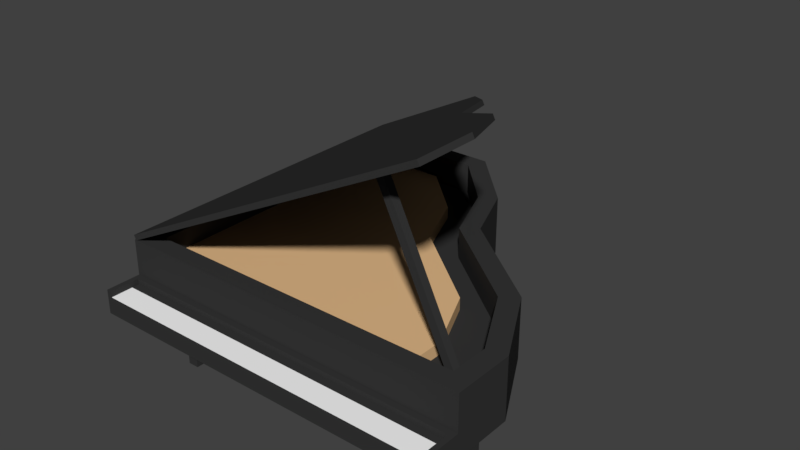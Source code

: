 # Source: piano.blend  (saved by Blender 2.79.0; exported with 4.5.12 LTS)
import bpy
from mathutils import Matrix  # noqa: F401  (used for matrix-valued properties, if any)

bpy.ops.wm.read_factory_settings(use_empty=True)
scene = bpy.context.scene
scene.name = 'Scene'

# ---- collections
col_collection_1 = bpy.data.collections.new('Collection 1'); scene.collection.children.link(col_collection_1)

# ---- materials (node trees are filled in below, after node groups)
mat_piano_black = bpy.data.materials.new('piano_black')
mat_piano_black.alpha_threshold = 0.0
mat_piano_black.use_transparent_shadow = False
mat_piano_black.diffuse_color = (0.03741, 0.03741, 0.03741, 1.0)
mat_piano_black.roughness = 0.5
mat_piano_black.line_color = (0.0, 0.0, 0.0, 1.0)
mat_piano_white = bpy.data.materials.new('piano_white')
mat_piano_white.alpha_threshold = 0.0
mat_piano_white.use_transparent_shadow = False
mat_piano_white.diffuse_color = (1.0, 1.0, 1.0, 1.0)
mat_piano_white.roughness = 0.5
mat_piano_wood = bpy.data.materials.new('piano_wood')
mat_piano_wood.alpha_threshold = 0.0
mat_piano_wood.use_transparent_shadow = False
mat_piano_wood.diffuse_color = (0.8, 0.5111, 0.2608, 1.0)
mat_piano_wood.roughness = 0.5

# ---- material node trees

# ---- world
world_world = bpy.data.worlds.new('World'); scene.world = world_world
world_world.color = (0.05088, 0.05088, 0.05088)
world_world.use_sun_shadow = False
world_world.sun_shadow_jitter_overblur = 0.0
world_world.cycles.sampling_method = 'MANUAL'

# ---- meshes
me_cube = bpy.data.meshes.new('Cube')
me_cube.from_pydata([(3.56, 1.0, 1.534), (3.456, -0.8957, 1.623), (-3.456, -0.8957, 1.623), (-3.56, 1.0, 1.534), (3.179, 0.925, 2.713), (-3.523, 1.0, 2.707), (2.821, 1.0, 5.94), (-3.19, 1.013, 2.713), (-0.833, 6.48, 1.534), (-3.56, 6.48, 1.534), (-0.9837, 6.106, 2.713), (-3.19, 6.106, 2.713), (0.848, 4.011, 1.534), (0.5441, 3.786, 2.713), (-3.19, 4.005, 2.713), (-3.56, 4.011, 1.534), (0.3549, 5.245, 1.534), (0.04471, 5.037, 2.713), (-3.19, 5.232, 2.713), (-3.56, 5.245, 1.534), (2.459, 2.278, 2.713), (-3.19, 2.509, 2.713), (-3.56, 2.505, 1.534), (2.759, 2.505, 1.534), (3.56, -0.2013, 1.534), (-3.56, -0.2013, 1.534), (3.179, 0.1726, 2.713), (-3.19, 0.1726, 2.713), (3.56, 1.0, 2.009), (3.456, -0.8957, 2.009), (-3.456, -0.8957, 2.009), (-3.56, 1.0, 2.009), (-0.833, 6.48, 2.009), (-3.56, 6.48, 2.009), (-3.56, 4.011, 2.009), (0.848, 4.011, 2.009), (-3.56, 5.245, 2.009), (0.3549, 5.245, 2.009), (2.759, 2.505, 2.009), (-3.56, 2.505, 2.009), (-3.456, -0.3056, 2.009), (3.456, -0.3056, 2.009), (-1.093, 6.48, 3.945), (-3.523, 6.48, 2.707), (0.4045, 4.011, 4.709), (-3.523, 4.011, 2.707), (-0.03484, 5.245, 4.485), (-3.523, 5.245, 2.707), (2.107, 2.505, 5.576), (-3.523, 2.505, 2.707), (2.821, -0.2013, 5.94), (-3.523, -0.2013, 2.707), (2.059, 2.505, 5.67), (2.774, 1.0, 6.034), (-3.571, 1.0, 2.801), (-1.141, 6.48, 4.039), (-3.571, 6.48, 2.801), (-3.571, -0.2013, 2.801), (-3.571, 2.505, 2.801), (-0.08258, 5.245, 4.578), (0.3567, 4.011, 4.802), (-3.571, 5.245, 2.801), (-3.571, 4.011, 2.801), (2.774, -0.2013, 6.034), (2.921, 0.5479, 1.972), (1.347, 0.5479, 5.243), (2.921, 0.703, 1.972), (1.347, 0.703, 5.243), (3.061, 0.5479, 2.039), (1.487, 0.5479, 5.31), (3.061, 0.703, 2.039), (1.487, 0.703, 5.31), (-3.205, 0.4322, -0.05857), (-3.205, 0.4322, 0.5236), (-3.205, 0.6536, -0.05857), (-3.205, 0.6536, 0.5236), (-2.983, 0.4322, -0.05857), (-2.983, 0.4322, 0.5236), (-2.983, 0.6536, -0.05857), (-2.983, 0.6536, 0.5236), (-3.289, 0.3476, 0.7992), (-3.289, 0.7383, 0.7992), (-2.899, 0.7383, 0.7992), (-2.899, 0.3476, 0.7992), (-3.289, 0.3476, 1.578), (-3.289, 0.7383, 1.578), (-2.899, 0.7383, 1.578), (-2.899, 0.3476, 1.578), (2.97, 0.4322, -0.05857), (2.97, 0.4322, 0.5236), (2.97, 0.6536, -0.05857), (2.97, 0.6536, 0.5236), (3.191, 0.4322, -0.05857), (3.191, 0.4322, 0.5236), (3.191, 0.6536, -0.05857), (3.191, 0.6536, 0.5236), (2.885, 0.3476, 0.7992), (2.885, 0.7383, 0.7992), (3.276, 0.7383, 0.7992), (3.276, 0.3476, 0.7992), (2.885, 0.3476, 1.578), (2.885, 0.7383, 1.578), (3.276, 0.7383, 1.578), (3.276, 0.3476, 1.578), (-3.205, 5.79, -0.05857), (-3.205, 5.79, 0.5236), (-3.205, 6.012, -0.05857), (-3.205, 6.012, 0.5236), (-2.983, 5.79, -0.05857), (-2.983, 5.79, 0.5236), (-2.983, 6.012, -0.05857), (-2.983, 6.012, 0.5236), (-3.289, 5.706, 0.7992), (-3.289, 6.096, 0.7992), (-2.899, 6.096, 0.7992), (-2.899, 5.706, 0.7992), (-3.289, 5.706, 1.578), (-3.289, 6.096, 1.578), (-2.899, 6.096, 1.578), (-2.899, 5.706, 1.578), (-1.148, 5.79, -0.05857), (-1.148, 5.79, 0.5236), (-1.148, 6.012, -0.05857), (-1.148, 6.012, 0.5236), (-0.9263, 5.79, -0.05857), (-0.9263, 5.79, 0.5236), (-0.9263, 6.012, -0.05857), (-0.9263, 6.012, 0.5236), (-1.232, 5.706, 0.7992), (-1.232, 6.096, 0.7992), (-0.8417, 6.096, 0.7992), (-0.8417, 5.706, 0.7992), (-1.232, 5.706, 1.578), (-1.232, 6.096, 1.578), (-0.8417, 6.096, 1.578), (-0.8417, 5.706, 1.578), (-3.56, -0.2013, 2.009), (3.56, -0.2013, 2.009), (3.456, -0.8957, 1.893), (3.56, -0.8957, 1.534), (-3.56, -0.8957, 1.534), (3.56, -0.8957, 2.009), (-3.56, -0.8957, 2.009), (-3.456, -0.3056, 1.893), (3.456, -0.3056, 1.893), (-3.456, -0.8957, 1.893), (3.56, -0.3749, 1.534), (-3.56, -0.3749, 1.534), (-3.56, -0.3749, 2.009), (3.56, -0.3749, 2.009), (-3.456, -0.4531, 2.009), (3.456, -0.4531, 2.009), (-3.456, -0.4531, 1.893), (3.456, -0.4531, 1.893), (-3.56, -0.2013, 2.713), (-3.56, 1.0, 2.713), (-0.833, 6.48, 2.713), (-3.56, 6.48, 2.713), (2.759, 2.505, 2.713), (3.56, 1.0, 2.713), (-3.56, 2.505, 2.713), (0.3549, 5.245, 2.713), (0.848, 4.011, 2.713), (-3.56, 5.245, 2.713), (-3.56, 4.011, 2.713), (3.56, -0.2013, 2.713), (3.179, 0.925, 2.112), (-3.19, 1.013, 2.112), (0.5441, 3.786, 2.112), (-3.19, 4.005, 2.112), (0.04471, 5.037, 2.112), (-3.19, 5.232, 2.112), (2.459, 2.278, 2.112), (-3.19, 2.509, 2.112), (-3.19, 0.1726, 2.112), (-0.9837, 6.106, 2.112), (-3.19, 6.106, 2.112), (3.179, 0.1726, 2.112), (2.216, 1.104, 1.954), (-3.346, 1.186, 1.954), (-0.09802, 3.759, 1.954), (-3.346, 3.962, 1.954), (-0.575, 4.92, 1.954), (-3.346, 5.101, 1.954), (1.652, 2.359, 1.954), (-3.346, 2.574, 1.954), (-3.346, 0.4054, 1.954), (-1.637, 5.912, 1.954), (-3.346, 5.912, 1.954), (2.216, 0.4054, 1.954), (2.216, 1.104, 2.344), (-3.346, 1.186, 2.344), (-0.09802, 3.759, 2.344), (-3.346, 3.962, 2.344), (-0.575, 4.92, 2.344), (-3.346, 5.101, 2.344), (1.652, 2.359, 2.344), (-3.346, 2.574, 2.344), (-3.346, 0.4054, 2.344), (-1.637, 5.912, 2.344), (-3.346, 5.912, 2.344), (2.216, 0.4054, 2.344)], [], [(146, 139, 140, 147), (137, 165, 154, 136), (49, 45, 44, 48), (47, 43, 42, 46), (136, 154, 155, 31), (37, 16, 8, 32), (32, 8, 9, 33), (17, 10, 175, 170), (36, 163, 157, 33), (16, 19, 9, 8), (23, 22, 15, 12), (39, 160, 164, 34), (14, 21, 173, 169), (38, 23, 12, 35), (12, 15, 19, 16), (34, 164, 163, 36), (4, 20, 172, 166), (35, 12, 16, 37), (28, 0, 23, 38), (18, 14, 169, 171), (31, 155, 160, 39), (0, 3, 22, 23), (142, 145, 30), (28, 159, 165, 137), (20, 13, 168, 172), (0, 24, 25, 3), (0, 28, 137, 24), (147, 148, 136, 25), (3, 31, 39, 22), (159, 28, 38, 158), (162, 35, 37, 161), (15, 34, 36, 19), (158, 38, 35, 162), (22, 39, 34, 15), (19, 36, 33, 9), (156, 32, 33, 157), (161, 37, 32, 156), (25, 136, 31, 3), (1, 138, 145, 2), (146, 149, 141, 139), (45, 47, 46, 44), (5, 49, 48, 6), (6, 50, 51, 5), (58, 52, 60, 62), (61, 59, 55, 56), (62, 60, 59, 61), (54, 53, 52, 58), (53, 54, 57, 63), (42, 43, 56, 55), (50, 6, 53, 63), (49, 5, 54, 58), (48, 44, 60, 52), (46, 42, 55, 59), (51, 50, 63, 57), (44, 46, 59, 60), (45, 49, 58, 62), (5, 51, 57, 54), (43, 47, 61, 56), (47, 45, 62, 61), (6, 48, 52, 53), (64, 65, 67, 66), (66, 67, 71, 70), (70, 71, 69, 68), (68, 69, 65, 64), (66, 70, 68, 64), (71, 67, 65, 69), (72, 73, 75, 74), (74, 75, 79, 78), (78, 79, 77, 76), (76, 77, 73, 72), (74, 78, 76, 72), (77, 79, 82, 83), (80, 83, 87, 84), (75, 73, 80, 81), (73, 77, 83, 80), (79, 75, 81, 82), (86, 85, 84, 87), (82, 81, 85, 86), (83, 82, 86, 87), (81, 80, 84, 85), (88, 89, 91, 90), (90, 91, 95, 94), (94, 95, 93, 92), (92, 93, 89, 88), (90, 94, 92, 88), (93, 95, 98, 99), (96, 99, 103, 100), (91, 89, 96, 97), (89, 93, 99, 96), (95, 91, 97, 98), (102, 101, 100, 103), (98, 97, 101, 102), (99, 98, 102, 103), (97, 96, 100, 101), (104, 105, 107, 106), (106, 107, 111, 110), (110, 111, 109, 108), (108, 109, 105, 104), (106, 110, 108, 104), (109, 111, 114, 115), (112, 115, 119, 116), (107, 105, 112, 113), (105, 109, 115, 112), (111, 107, 113, 114), (118, 117, 116, 119), (114, 113, 117, 118), (115, 114, 118, 119), (113, 112, 116, 117), (120, 121, 123, 122), (122, 123, 127, 126), (126, 127, 125, 124), (124, 125, 121, 120), (122, 126, 124, 120), (125, 127, 130, 131), (128, 131, 135, 132), (123, 121, 128, 129), (121, 125, 131, 128), (127, 123, 129, 130), (134, 133, 132, 135), (130, 129, 133, 134), (131, 130, 134, 135), (129, 128, 132, 133), (40, 41, 137, 136), (150, 40, 136, 148), (151, 29, 141, 149), (1, 2, 140, 139), (138, 1, 139, 141), (2, 145, 142, 140), (152, 145, 138, 153), (41, 40, 143, 144), (151, 41, 144, 153), (150, 30, 145, 152), (141, 29, 138), (40, 150, 152, 143), (29, 151, 153, 138), (143, 152, 153, 144), (41, 151, 149, 137), (30, 150, 148, 142), (24, 137, 149, 146), (140, 142, 148, 147), (24, 146, 147, 25), (27, 7, 155, 154), (11, 10, 156, 157), (20, 4, 159, 158), (7, 21, 160, 155), (17, 13, 162, 161), (14, 18, 163, 164), (10, 17, 161, 156), (18, 11, 157, 163), (13, 20, 158, 162), (21, 14, 164, 160), (4, 26, 165, 159), (26, 27, 154, 165), (171, 170, 175, 176), (173, 172, 168, 169), (169, 168, 170, 171), (167, 166, 172, 173), (166, 167, 174, 177), (21, 7, 167, 173), (26, 4, 166, 177), (7, 27, 174, 167), (11, 18, 171, 176), (13, 17, 170, 168), (27, 26, 177, 174), (10, 11, 176, 175), (183, 188, 187, 182), (185, 181, 180, 184), (181, 183, 182, 180), (179, 185, 184, 178), (178, 189, 186, 179), (195, 194, 199, 200), (197, 196, 192, 193), (193, 192, 194, 195), (191, 190, 196, 197), (190, 191, 198, 201), (188, 183, 195, 200), (180, 182, 194, 192), (186, 189, 201, 198), (187, 188, 200, 199), (184, 180, 192, 196), (183, 181, 193, 195), (178, 184, 196, 190), (181, 185, 197, 193), (182, 187, 199, 194), (185, 179, 191, 197), (189, 178, 190, 201), (179, 186, 198, 191)])
me_cube.polygons.foreach_set('material_index', [0, 0, 0, 0, 0, 0, 0, 0, 0, 0, 0, 0, 0, 0, 0, 0, 0, 0, 0, 0, 0, 0, 0, 0, 0, 0, 0, 0, 0, 0, 0, 0, 0, 0, 0, 0, 0, 0, 0, 0, 0, 0, 0, 0, 0, 0, 0, 0, 0, 0, 0, 0, 0, 0, 0, 0, 0, 0, 0, 0, 0, 0, 0, 0, 0, 0, 0, 0, 0, 0, 0, 0, 0, 0, 0, 0, 0, 0, 0, 0, 0, 0, 0, 0, 0, 0, 0, 0, 0, 0, 0, 0, 0, 0, 0, 0, 0, 0, 0, 0, 0, 0, 0, 0, 0, 0, 0, 0, 0, 0, 0, 0, 0, 0, 0, 0, 0, 0, 0, 0, 0, 0, 0, 0, 0, 0, 0, 0, 1, 0, 0, 0, 0, 0, 0, 0, 0, 0, 0, 0, 0, 0, 0, 0, 0, 0, 0, 0, 0, 0, 0, 0, 0, 0, 0, 0, 0, 0, 0, 0, 0, 0, 0, 0, 0, 2, 2, 2, 2, 2, 2, 2, 2, 2, 2, 2, 2, 2, 2, 2, 2, 2, 2, 2, 2, 2, 2])
me_cube.materials.append(mat_piano_black)
me_cube.materials.append(mat_piano_white)
me_cube.materials.append(mat_piano_wood)
me_cube.use_remesh_preserve_volume = False
me_cube.use_remesh_preserve_attributes = False
me_cube.use_mirror_vertex_groups = False
me_cube.update()

# ---- objects
ob_cube = bpy.data.objects.new('Cube', me_cube)

# ---- transforms, parenting, visibility, modifiers, constraints
ob_cube.location = (0.0, 0.0, 0.0)
ob_cube.lock_rotations_4d = False
ob_cube.empty_display_type = 'ARROWS'
ob_cube.lineart.crease_threshold = 0.0

# ---- collection membership
col_collection_1.objects.link(ob_cube)

# ---- scene / render settings (as saved in the file)
scene.frame_start = 1; scene.frame_end = 250; scene.frame_set(1)
scene.render.engine = 'BLENDER_EEVEE_NEXT'
scene.render.resolution_percentage = 50
scene.render.dither_intensity = 0.0
scene.cycles.use_denoising = False
scene.cycles.samples = 128
scene.cycles.sampling_pattern = 'TABULATED_SOBOL'
scene.cycles.use_adaptive_sampling = False
scene.cycles.use_light_tree = False
scene.cycles.blur_glossy = 0.0
scene.cycles.sample_clamp_indirect = 0.0
scene.view_settings.view_transform = 'Standard'
bpy.context.view_layer.update()

# ---- added for rendering (the .blend has no active camera and no usable light): camera, sun
cam_auto = bpy.data.cameras.new('AutoCamera')
cam_auto.lens = 50.0
cam_auto.sensor_width = 36.0
cam_auto.clip_end = 1000.0
ob_auto_camera = bpy.data.objects.new('AutoCamera', cam_auto)
scene.collection.objects.link(ob_auto_camera)
ob_auto_camera.location = (11.0344, -10.4557, 11.8194)
ob_auto_camera.rotation_euler = (1.09748, -7.21219e-08, 0.694738)
scene.camera = ob_auto_camera
light_auto_sun = bpy.data.lights.new('AutoSun', 'SUN')
light_auto_sun.energy = 3.0
light_auto_sun.angle = 0.0523599
ob_auto_sun = bpy.data.objects.new('AutoSun', light_auto_sun)
scene.collection.objects.link(ob_auto_sun)
ob_auto_sun.rotation_euler = (0.872665, 0.174533, 0.523599)
bpy.context.view_layer.update()
